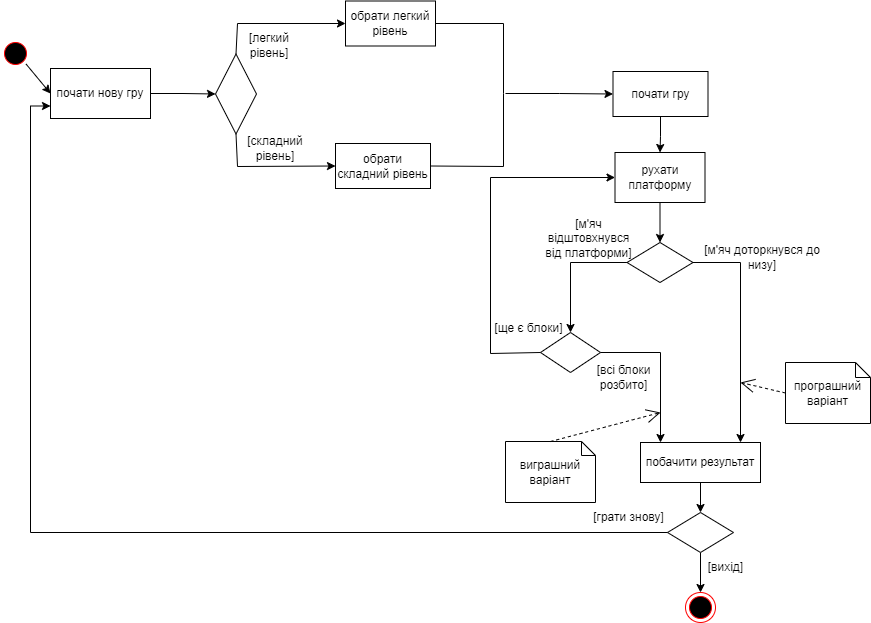

The diagram above was exported from draw.io. Its source (the exported page's mxGraphModel, read from the mxfile embedded in the PNG):
<mxGraphModel dx="1674" dy="739" grid="1" gridSize="10" guides="1" tooltips="1" connect="1" arrows="1" fold="1" page="1" pageScale="1" pageWidth="827" pageHeight="1169" math="0" shadow="0">
  <root>
    <mxCell id="0" />
    <mxCell id="1" parent="0" />
    <mxCell id="WbHAr1c6UpJO9FIsXYbw-1" value="" style="ellipse;html=1;shape=startState;fillColor=#000000;strokeColor=#ff0000;" parent="1" vertex="1">
      <mxGeometry x="5" y="75" width="30" height="30" as="geometry" />
    </mxCell>
    <mxCell id="WbHAr1c6UpJO9FIsXYbw-3" value="" style="rhombus;whiteSpace=wrap;html=1;" parent="1" vertex="1">
      <mxGeometry x="220" y="90.5" width="41" height="80" as="geometry" />
    </mxCell>
    <mxCell id="WbHAr1c6UpJO9FIsXYbw-4" value="" style="endArrow=classic;html=1;rounded=0;exitX=1;exitY=1;exitDx=0;exitDy=0;entryX=0;entryY=0.5;entryDx=0;entryDy=0;" parent="1" source="WbHAr1c6UpJO9FIsXYbw-1" target="WbHAr1c6UpJO9FIsXYbw-17" edge="1">
      <mxGeometry width="50" height="50" relative="1" as="geometry">
        <mxPoint x="375" y="230" as="sourcePoint" />
        <mxPoint x="145" y="160" as="targetPoint" />
        <Array as="points" />
      </mxGeometry>
    </mxCell>
    <mxCell id="WbHAr1c6UpJO9FIsXYbw-5" value="" style="endArrow=classic;html=1;rounded=0;exitX=0.5;exitY=0;exitDx=0;exitDy=0;" parent="1" source="WbHAr1c6UpJO9FIsXYbw-3" target="WbHAr1c6UpJO9FIsXYbw-11" edge="1">
      <mxGeometry width="50" height="50" relative="1" as="geometry">
        <mxPoint x="395" y="322.5" as="sourcePoint" />
        <mxPoint x="205" y="280" as="targetPoint" />
        <Array as="points">
          <mxPoint x="242" y="60" />
        </Array>
      </mxGeometry>
    </mxCell>
    <mxCell id="WbHAr1c6UpJO9FIsXYbw-7" value="" style="endArrow=classic;html=1;rounded=0;entryX=0;entryY=0.5;entryDx=0;entryDy=0;exitX=0.5;exitY=1;exitDx=0;exitDy=0;" parent="1" source="WbHAr1c6UpJO9FIsXYbw-3" target="WbHAr1c6UpJO9FIsXYbw-16" edge="1">
      <mxGeometry width="50" height="50" relative="1" as="geometry">
        <mxPoint x="175" y="210" as="sourcePoint" />
        <mxPoint x="15" y="280" as="targetPoint" />
        <Array as="points">
          <mxPoint x="242" y="203" />
        </Array>
      </mxGeometry>
    </mxCell>
    <mxCell id="WbHAr1c6UpJO9FIsXYbw-9" value="[легкий рівень]" style="text;html=1;strokeColor=none;fillColor=none;align=center;verticalAlign=middle;whiteSpace=wrap;rounded=0;" parent="1" vertex="1">
      <mxGeometry x="239" y="67" width="70" height="30" as="geometry" />
    </mxCell>
    <mxCell id="WbHAr1c6UpJO9FIsXYbw-10" value="[складний рівень]" style="text;html=1;strokeColor=none;fillColor=none;align=center;verticalAlign=middle;whiteSpace=wrap;rounded=0;" parent="1" vertex="1">
      <mxGeometry x="245" y="170" width="70" height="30" as="geometry" />
    </mxCell>
    <mxCell id="WbHAr1c6UpJO9FIsXYbw-11" value="обрати легкий рівень" style="whiteSpace=wrap;html=1;" parent="1" vertex="1">
      <mxGeometry x="350" y="37.5" width="90" height="45" as="geometry" />
    </mxCell>
    <mxCell id="WbHAr1c6UpJO9FIsXYbw-16" value="обрати складний рівень" style="whiteSpace=wrap;html=1;" parent="1" vertex="1">
      <mxGeometry x="340" y="180" width="95" height="45" as="geometry" />
    </mxCell>
    <mxCell id="WbHAr1c6UpJO9FIsXYbw-20" value="" style="edgeStyle=orthogonalEdgeStyle;rounded=0;orthogonalLoop=1;jettySize=auto;html=1;entryX=0;entryY=0.5;entryDx=0;entryDy=0;" parent="1" source="WbHAr1c6UpJO9FIsXYbw-17" target="WbHAr1c6UpJO9FIsXYbw-3" edge="1">
      <mxGeometry relative="1" as="geometry" />
    </mxCell>
    <mxCell id="WbHAr1c6UpJO9FIsXYbw-17" value="почати нову гру" style="rounded=0;whiteSpace=wrap;html=1;" parent="1" vertex="1">
      <mxGeometry x="55" y="105" width="100" height="50" as="geometry" />
    </mxCell>
    <mxCell id="WbHAr1c6UpJO9FIsXYbw-22" value="" style="endArrow=none;html=1;rounded=0;exitX=1;exitY=0.5;exitDx=0;exitDy=0;endFill=0;" parent="1" source="WbHAr1c6UpJO9FIsXYbw-11" edge="1">
      <mxGeometry width="50" height="50" relative="1" as="geometry">
        <mxPoint x="315" y="292.5" as="sourcePoint" />
        <mxPoint x="508" y="130" as="targetPoint" />
        <Array as="points">
          <mxPoint x="508" y="60" />
        </Array>
      </mxGeometry>
    </mxCell>
    <mxCell id="WbHAr1c6UpJO9FIsXYbw-23" value="" style="endArrow=none;html=1;rounded=0;exitX=1;exitY=0.5;exitDx=0;exitDy=0;endFill=0;" parent="1" source="WbHAr1c6UpJO9FIsXYbw-16" edge="1">
      <mxGeometry width="50" height="50" relative="1" as="geometry">
        <mxPoint x="315" y="292.5" as="sourcePoint" />
        <mxPoint x="508" y="130" as="targetPoint" />
        <Array as="points">
          <mxPoint x="508" y="203" />
        </Array>
      </mxGeometry>
    </mxCell>
    <mxCell id="WbHAr1c6UpJO9FIsXYbw-34" value="" style="endArrow=classic;html=1;rounded=0;exitX=0;exitY=0.5;exitDx=0;exitDy=0;entryX=0.5;entryY=0;entryDx=0;entryDy=0;" parent="1" source="WbHAr1c6UpJO9FIsXYbw-40" target="WbHAr1c6UpJO9FIsXYbw-35" edge="1">
      <mxGeometry width="50" height="50" relative="1" as="geometry">
        <mxPoint x="628" y="350" as="sourcePoint" />
        <mxPoint x="555" y="369" as="targetPoint" />
        <Array as="points">
          <mxPoint x="575" y="299" />
        </Array>
      </mxGeometry>
    </mxCell>
    <mxCell id="WbHAr1c6UpJO9FIsXYbw-35" value="" style="rhombus;whiteSpace=wrap;html=1;" parent="1" vertex="1">
      <mxGeometry x="545" y="369" width="60" height="40" as="geometry" />
    </mxCell>
    <mxCell id="WbHAr1c6UpJO9FIsXYbw-36" value="[м'яч доторкнувся до низу]" style="text;html=1;strokeColor=none;fillColor=none;align=center;verticalAlign=middle;whiteSpace=wrap;rounded=0;" parent="1" vertex="1">
      <mxGeometry x="707" y="279" width="120" height="30" as="geometry" />
    </mxCell>
    <mxCell id="WbHAr1c6UpJO9FIsXYbw-42" value="" style="edgeStyle=orthogonalEdgeStyle;rounded=0;orthogonalLoop=1;jettySize=auto;html=1;exitX=0.5;exitY=1;exitDx=0;exitDy=0;" parent="1" source="WbHAr1c6UpJO9FIsXYbw-38" target="WbHAr1c6UpJO9FIsXYbw-45" edge="1">
      <mxGeometry relative="1" as="geometry">
        <mxPoint x="665" y="219" as="targetPoint" />
      </mxGeometry>
    </mxCell>
    <mxCell id="WbHAr1c6UpJO9FIsXYbw-38" value="почати гру" style="whiteSpace=wrap;html=1;" parent="1" vertex="1">
      <mxGeometry x="617.5" y="108" width="95" height="45" as="geometry" />
    </mxCell>
    <mxCell id="WbHAr1c6UpJO9FIsXYbw-40" value="" style="rhombus;whiteSpace=wrap;html=1;" parent="1" vertex="1">
      <mxGeometry x="631.5" y="279" width="66" height="40" as="geometry" />
    </mxCell>
    <mxCell id="WbHAr1c6UpJO9FIsXYbw-43" value="" style="endArrow=classic;html=1;rounded=0;exitX=0;exitY=0.5;exitDx=0;exitDy=0;entryX=0;entryY=0.5;entryDx=0;entryDy=0;" parent="1" source="WbHAr1c6UpJO9FIsXYbw-35" target="WbHAr1c6UpJO9FIsXYbw-45" edge="1">
      <mxGeometry width="50" height="50" relative="1" as="geometry">
        <mxPoint x="935" y="409" as="sourcePoint" />
        <mxPoint x="575" y="519" as="targetPoint" />
        <Array as="points">
          <mxPoint x="495" y="390" />
          <mxPoint x="495" y="214" />
        </Array>
      </mxGeometry>
    </mxCell>
    <mxCell id="WbHAr1c6UpJO9FIsXYbw-46" value="" style="edgeStyle=orthogonalEdgeStyle;rounded=0;orthogonalLoop=1;jettySize=auto;html=1;" parent="1" source="WbHAr1c6UpJO9FIsXYbw-45" target="WbHAr1c6UpJO9FIsXYbw-40" edge="1">
      <mxGeometry relative="1" as="geometry" />
    </mxCell>
    <mxCell id="WbHAr1c6UpJO9FIsXYbw-45" value="рухати платформу" style="rounded=0;whiteSpace=wrap;html=1;" parent="1" vertex="1">
      <mxGeometry x="619.5" y="189" width="90" height="50" as="geometry" />
    </mxCell>
    <mxCell id="WbHAr1c6UpJO9FIsXYbw-58" value="" style="edgeStyle=orthogonalEdgeStyle;rounded=0;orthogonalLoop=1;jettySize=auto;html=1;" parent="1" source="WbHAr1c6UpJO9FIsXYbw-47" target="WbHAr1c6UpJO9FIsXYbw-57" edge="1">
      <mxGeometry relative="1" as="geometry" />
    </mxCell>
    <mxCell id="WbHAr1c6UpJO9FIsXYbw-47" value="побачити результат" style="rounded=0;whiteSpace=wrap;html=1;" parent="1" vertex="1">
      <mxGeometry x="645" y="479" width="120" height="40" as="geometry" />
    </mxCell>
    <mxCell id="WbHAr1c6UpJO9FIsXYbw-48" value="[ще є блоки]" style="text;html=1;strokeColor=none;fillColor=none;align=center;verticalAlign=middle;whiteSpace=wrap;rounded=0;" parent="1" vertex="1">
      <mxGeometry x="485" y="350" width="97" height="30" as="geometry" />
    </mxCell>
    <mxCell id="WbHAr1c6UpJO9FIsXYbw-49" value="[всі блоки розбито]" style="text;html=1;strokeColor=none;fillColor=none;align=center;verticalAlign=middle;whiteSpace=wrap;rounded=0;" parent="1" vertex="1">
      <mxGeometry x="580" y="399" width="97" height="30" as="geometry" />
    </mxCell>
    <mxCell id="WbHAr1c6UpJO9FIsXYbw-37" value="[м'яч відштовхнувся від платформи]" style="text;html=1;strokeColor=none;fillColor=none;align=center;verticalAlign=middle;whiteSpace=wrap;rounded=0;" parent="1" vertex="1">
      <mxGeometry x="545" y="260" width="97" height="30" as="geometry" />
    </mxCell>
    <mxCell id="WbHAr1c6UpJO9FIsXYbw-51" value="" style="endArrow=classic;html=1;rounded=0;exitX=1;exitY=0.5;exitDx=0;exitDy=0;" parent="1" source="WbHAr1c6UpJO9FIsXYbw-35" edge="1">
      <mxGeometry width="50" height="50" relative="1" as="geometry">
        <mxPoint x="935" y="379" as="sourcePoint" />
        <mxPoint x="665" y="479" as="targetPoint" />
        <Array as="points">
          <mxPoint x="665" y="389" />
        </Array>
      </mxGeometry>
    </mxCell>
    <mxCell id="WbHAr1c6UpJO9FIsXYbw-52" value="" style="endArrow=classic;html=1;rounded=0;exitX=1;exitY=0.5;exitDx=0;exitDy=0;" parent="1" source="WbHAr1c6UpJO9FIsXYbw-40" edge="1">
      <mxGeometry width="50" height="50" relative="1" as="geometry">
        <mxPoint x="935" y="379" as="sourcePoint" />
        <mxPoint x="745" y="479" as="targetPoint" />
        <Array as="points">
          <mxPoint x="745" y="299" />
        </Array>
      </mxGeometry>
    </mxCell>
    <mxCell id="WbHAr1c6UpJO9FIsXYbw-53" value="програшний варіант" style="shape=note;size=15;whiteSpace=wrap;html=1;" parent="1" vertex="1">
      <mxGeometry x="790" y="399" width="85" height="61" as="geometry" />
    </mxCell>
    <mxCell id="WbHAr1c6UpJO9FIsXYbw-54" value="виграшний варіант" style="shape=note;size=14;whiteSpace=wrap;html=1;" parent="1" vertex="1">
      <mxGeometry x="510" y="478" width="90" height="61" as="geometry" />
    </mxCell>
    <mxCell id="WbHAr1c6UpJO9FIsXYbw-55" value="" style="endArrow=open;endSize=12;dashed=1;html=1;rounded=0;exitX=0.5;exitY=0;exitDx=0;exitDy=0;exitPerimeter=0;" parent="1" source="WbHAr1c6UpJO9FIsXYbw-54" edge="1">
      <mxGeometry x="-0.0616" y="-41" width="160" relative="1" as="geometry">
        <mxPoint x="875" y="449" as="sourcePoint" />
        <mxPoint x="665" y="449" as="targetPoint" />
        <Array as="points" />
        <mxPoint x="-3" y="1" as="offset" />
      </mxGeometry>
    </mxCell>
    <mxCell id="WbHAr1c6UpJO9FIsXYbw-56" value="" style="endArrow=open;endSize=12;dashed=1;html=1;rounded=0;exitX=0;exitY=0.5;exitDx=0;exitDy=0;exitPerimeter=0;" parent="1" source="WbHAr1c6UpJO9FIsXYbw-53" edge="1">
      <mxGeometry x="-0.0616" y="-41" width="160" relative="1" as="geometry">
        <mxPoint x="560" y="489" as="sourcePoint" />
        <mxPoint x="745" y="419" as="targetPoint" />
        <Array as="points" />
        <mxPoint x="-3" y="1" as="offset" />
      </mxGeometry>
    </mxCell>
    <mxCell id="WbHAr1c6UpJO9FIsXYbw-60" value="" style="edgeStyle=orthogonalEdgeStyle;rounded=0;orthogonalLoop=1;jettySize=auto;html=1;" parent="1" source="WbHAr1c6UpJO9FIsXYbw-57" target="WbHAr1c6UpJO9FIsXYbw-59" edge="1">
      <mxGeometry relative="1" as="geometry" />
    </mxCell>
    <mxCell id="WbHAr1c6UpJO9FIsXYbw-57" value="" style="rhombus;whiteSpace=wrap;html=1;" parent="1" vertex="1">
      <mxGeometry x="672" y="549" width="66" height="40" as="geometry" />
    </mxCell>
    <mxCell id="WbHAr1c6UpJO9FIsXYbw-59" value="" style="ellipse;html=1;shape=endState;fillColor=#000000;strokeColor=#ff0000;" parent="1" vertex="1">
      <mxGeometry x="690" y="629" width="30" height="30" as="geometry" />
    </mxCell>
    <mxCell id="WbHAr1c6UpJO9FIsXYbw-61" value="" style="edgeStyle=orthogonalEdgeStyle;rounded=0;orthogonalLoop=1;jettySize=auto;html=1;exitX=0;exitY=0.5;exitDx=0;exitDy=0;entryX=0;entryY=0.75;entryDx=0;entryDy=0;" parent="1" source="WbHAr1c6UpJO9FIsXYbw-57" target="WbHAr1c6UpJO9FIsXYbw-17" edge="1">
      <mxGeometry relative="1" as="geometry">
        <mxPoint x="155" y="1010" as="sourcePoint" />
        <mxPoint x="155" y="1050" as="targetPoint" />
        <Array as="points">
          <mxPoint x="35" y="569" />
          <mxPoint x="35" y="143" />
        </Array>
      </mxGeometry>
    </mxCell>
    <mxCell id="WbHAr1c6UpJO9FIsXYbw-62" value="[грати знову]" style="text;html=1;strokeColor=none;fillColor=none;align=center;verticalAlign=middle;whiteSpace=wrap;rounded=0;" parent="1" vertex="1">
      <mxGeometry x="585" y="539" width="97" height="30" as="geometry" />
    </mxCell>
    <mxCell id="WbHAr1c6UpJO9FIsXYbw-63" value="[вихід]" style="text;html=1;strokeColor=none;fillColor=none;align=center;verticalAlign=middle;whiteSpace=wrap;rounded=0;" parent="1" vertex="1">
      <mxGeometry x="682" y="589" width="97" height="30" as="geometry" />
    </mxCell>
    <mxCell id="WbHAr1c6UpJO9FIsXYbw-65" value="" style="edgeStyle=orthogonalEdgeStyle;rounded=0;orthogonalLoop=1;jettySize=auto;html=1;" parent="1" target="WbHAr1c6UpJO9FIsXYbw-38" edge="1">
      <mxGeometry relative="1" as="geometry">
        <mxPoint x="510" y="130" as="sourcePoint" />
      </mxGeometry>
    </mxCell>
  </root>
</mxGraphModel>